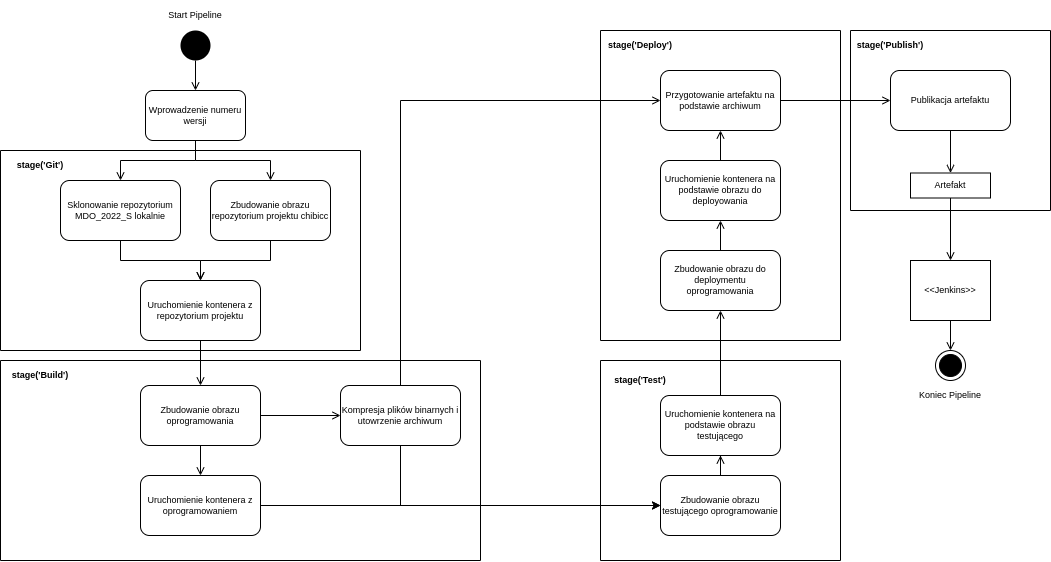

The diagram above was exported from draw.io. Its source (the exported page's mxGraphModel, read from the mxfile embedded in the PNG):
<mxGraphModel dx="2035" dy="616" grid="1" gridSize="10" guides="1" tooltips="1" connect="1" arrows="1" fold="1" page="1" pageScale="1" pageWidth="850" pageHeight="1100" math="0" shadow="0">
  <root>
    <mxCell id="0" />
    <mxCell id="1" parent="0" />
    <mxCell id="BZxyfkqfdq6VPemZ-_ld-40" value="" style="edgeStyle=orthogonalEdgeStyle;rounded=0;orthogonalLoop=1;jettySize=auto;html=1;fontSize=9;endArrow=open;endFill=0;" edge="1" parent="1" source="BZxyfkqfdq6VPemZ-_ld-35" target="BZxyfkqfdq6VPemZ-_ld-39">
      <mxGeometry relative="1" as="geometry" />
    </mxCell>
    <mxCell id="BZxyfkqfdq6VPemZ-_ld-35" value="" style="ellipse;fillColor=#000000;strokeColor=none;fontSize=9;" vertex="1" parent="1">
      <mxGeometry x="40" y="200" width="30" height="30" as="geometry" />
    </mxCell>
    <mxCell id="BZxyfkqfdq6VPemZ-_ld-36" value="Start Pipeline" style="text;html=1;strokeColor=none;fillColor=none;align=center;verticalAlign=middle;whiteSpace=wrap;rounded=0;fontSize=9;" vertex="1" parent="1">
      <mxGeometry x="25" y="170" width="60" height="30" as="geometry" />
    </mxCell>
    <mxCell id="BZxyfkqfdq6VPemZ-_ld-42" value="" style="edgeStyle=orthogonalEdgeStyle;rounded=0;orthogonalLoop=1;jettySize=auto;html=1;fontSize=9;endArrow=open;endFill=0;" edge="1" parent="1" source="BZxyfkqfdq6VPemZ-_ld-39" target="BZxyfkqfdq6VPemZ-_ld-41">
      <mxGeometry relative="1" as="geometry" />
    </mxCell>
    <mxCell id="BZxyfkqfdq6VPemZ-_ld-50" value="" style="edgeStyle=orthogonalEdgeStyle;rounded=0;orthogonalLoop=1;jettySize=auto;html=1;fontSize=9;endArrow=open;endFill=0;" edge="1" parent="1" source="BZxyfkqfdq6VPemZ-_ld-39" target="BZxyfkqfdq6VPemZ-_ld-43">
      <mxGeometry relative="1" as="geometry" />
    </mxCell>
    <mxCell id="BZxyfkqfdq6VPemZ-_ld-39" value="Wprowadzenie numeru wersji" style="rounded=1;whiteSpace=wrap;html=1;fontSize=9;" vertex="1" parent="1">
      <mxGeometry x="5" y="260" width="100" height="50" as="geometry" />
    </mxCell>
    <mxCell id="BZxyfkqfdq6VPemZ-_ld-46" value="" style="edgeStyle=orthogonalEdgeStyle;rounded=0;orthogonalLoop=1;jettySize=auto;html=1;fontSize=9;endArrow=open;endFill=0;" edge="1" parent="1" source="BZxyfkqfdq6VPemZ-_ld-41" target="BZxyfkqfdq6VPemZ-_ld-45">
      <mxGeometry relative="1" as="geometry" />
    </mxCell>
    <mxCell id="BZxyfkqfdq6VPemZ-_ld-41" value="Zbudowanie obrazu repozytorium projektu chibicc" style="whiteSpace=wrap;html=1;fontSize=9;rounded=1;" vertex="1" parent="1">
      <mxGeometry x="70" y="350" width="120" height="60" as="geometry" />
    </mxCell>
    <mxCell id="BZxyfkqfdq6VPemZ-_ld-51" value="" style="edgeStyle=orthogonalEdgeStyle;rounded=0;orthogonalLoop=1;jettySize=auto;html=1;fontSize=9;endArrow=open;endFill=0;" edge="1" parent="1" source="BZxyfkqfdq6VPemZ-_ld-43" target="BZxyfkqfdq6VPemZ-_ld-45">
      <mxGeometry relative="1" as="geometry" />
    </mxCell>
    <mxCell id="BZxyfkqfdq6VPemZ-_ld-43" value="Sklonowanie repozytorium MDO_2022_S lokalnie" style="whiteSpace=wrap;html=1;fontSize=9;rounded=1;" vertex="1" parent="1">
      <mxGeometry x="-80" y="350" width="120" height="60" as="geometry" />
    </mxCell>
    <mxCell id="BZxyfkqfdq6VPemZ-_ld-55" value="" style="edgeStyle=orthogonalEdgeStyle;rounded=0;orthogonalLoop=1;jettySize=auto;html=1;fontSize=9;endArrow=open;endFill=0;" edge="1" parent="1" source="BZxyfkqfdq6VPemZ-_ld-45" target="BZxyfkqfdq6VPemZ-_ld-54">
      <mxGeometry relative="1" as="geometry" />
    </mxCell>
    <mxCell id="BZxyfkqfdq6VPemZ-_ld-45" value="Uruchomienie kontenera z repozytorium projektu" style="whiteSpace=wrap;html=1;fontSize=9;rounded=1;" vertex="1" parent="1">
      <mxGeometry y="450" width="120" height="60" as="geometry" />
    </mxCell>
    <mxCell id="BZxyfkqfdq6VPemZ-_ld-52" value="" style="swimlane;startSize=0;fontSize=9;" vertex="1" parent="1">
      <mxGeometry x="-140" y="320" width="360" height="200" as="geometry" />
    </mxCell>
    <mxCell id="BZxyfkqfdq6VPemZ-_ld-53" value="&lt;b&gt;stage('Git')&lt;/b&gt;" style="text;html=1;strokeColor=none;fillColor=none;align=center;verticalAlign=middle;whiteSpace=wrap;rounded=0;fontSize=9;" vertex="1" parent="BZxyfkqfdq6VPemZ-_ld-52">
      <mxGeometry x="10" width="60" height="30" as="geometry" />
    </mxCell>
    <mxCell id="BZxyfkqfdq6VPemZ-_ld-62" value="" style="swimlane;startSize=0;fontSize=9;" vertex="1" parent="1">
      <mxGeometry x="-140" y="530" width="480" height="200" as="geometry" />
    </mxCell>
    <mxCell id="BZxyfkqfdq6VPemZ-_ld-63" value="&lt;b&gt;stage('Build')&lt;/b&gt;" style="text;html=1;strokeColor=none;fillColor=none;align=center;verticalAlign=middle;whiteSpace=wrap;rounded=0;fontSize=9;" vertex="1" parent="BZxyfkqfdq6VPemZ-_ld-62">
      <mxGeometry x="10" width="60" height="30" as="geometry" />
    </mxCell>
    <mxCell id="BZxyfkqfdq6VPemZ-_ld-83" value="" style="edgeStyle=orthogonalEdgeStyle;rounded=0;orthogonalLoop=1;jettySize=auto;html=1;fontSize=9;endArrow=open;endFill=0;" edge="1" parent="BZxyfkqfdq6VPemZ-_ld-62" source="BZxyfkqfdq6VPemZ-_ld-54" target="BZxyfkqfdq6VPemZ-_ld-82">
      <mxGeometry relative="1" as="geometry" />
    </mxCell>
    <mxCell id="BZxyfkqfdq6VPemZ-_ld-54" value="Zbudowanie obrazu oprogramowania" style="whiteSpace=wrap;html=1;fontSize=9;rounded=1;" vertex="1" parent="BZxyfkqfdq6VPemZ-_ld-62">
      <mxGeometry x="140" y="25" width="120" height="60" as="geometry" />
    </mxCell>
    <mxCell id="BZxyfkqfdq6VPemZ-_ld-56" value="Uruchomienie kontenera z oprogramowaniem" style="whiteSpace=wrap;html=1;fontSize=9;rounded=1;" vertex="1" parent="BZxyfkqfdq6VPemZ-_ld-62">
      <mxGeometry x="140" y="115" width="120" height="60" as="geometry" />
    </mxCell>
    <mxCell id="BZxyfkqfdq6VPemZ-_ld-57" value="" style="edgeStyle=orthogonalEdgeStyle;rounded=0;orthogonalLoop=1;jettySize=auto;html=1;fontSize=9;endArrow=open;endFill=0;" edge="1" parent="BZxyfkqfdq6VPemZ-_ld-62" source="BZxyfkqfdq6VPemZ-_ld-54" target="BZxyfkqfdq6VPemZ-_ld-56">
      <mxGeometry relative="1" as="geometry" />
    </mxCell>
    <mxCell id="BZxyfkqfdq6VPemZ-_ld-59" value="" style="edgeStyle=orthogonalEdgeStyle;rounded=0;orthogonalLoop=1;jettySize=auto;html=1;fontSize=9;endArrow=open;endFill=0;" edge="1" parent="BZxyfkqfdq6VPemZ-_ld-62" source="BZxyfkqfdq6VPemZ-_ld-56" target="BZxyfkqfdq6VPemZ-_ld-58">
      <mxGeometry relative="1" as="geometry" />
    </mxCell>
    <mxCell id="BZxyfkqfdq6VPemZ-_ld-82" value="Kompresja plików binarnych i utowrzenie archiwum" style="whiteSpace=wrap;html=1;fontSize=9;rounded=1;" vertex="1" parent="BZxyfkqfdq6VPemZ-_ld-62">
      <mxGeometry x="340" y="25" width="120" height="60" as="geometry" />
    </mxCell>
    <mxCell id="BZxyfkqfdq6VPemZ-_ld-74" value="" style="swimlane;startSize=0;fontSize=9;" vertex="1" parent="BZxyfkqfdq6VPemZ-_ld-62">
      <mxGeometry x="600" width="240" height="200" as="geometry" />
    </mxCell>
    <mxCell id="BZxyfkqfdq6VPemZ-_ld-75" value="&lt;b&gt;stage('Test')&lt;/b&gt;" style="text;html=1;strokeColor=none;fillColor=none;align=center;verticalAlign=middle;whiteSpace=wrap;rounded=0;fontSize=9;" vertex="1" parent="BZxyfkqfdq6VPemZ-_ld-74">
      <mxGeometry x="10" y="5" width="60" height="30" as="geometry" />
    </mxCell>
    <mxCell id="BZxyfkqfdq6VPemZ-_ld-60" value="Uruchomienie kontenera na podstawie obrazu testującego" style="whiteSpace=wrap;html=1;fontSize=9;rounded=1;" vertex="1" parent="BZxyfkqfdq6VPemZ-_ld-74">
      <mxGeometry x="60" y="35" width="120" height="60" as="geometry" />
    </mxCell>
    <mxCell id="BZxyfkqfdq6VPemZ-_ld-58" value="Zbudowanie obrazu testującego oprogramowanie" style="whiteSpace=wrap;html=1;fontSize=9;rounded=1;" vertex="1" parent="BZxyfkqfdq6VPemZ-_ld-74">
      <mxGeometry x="60" y="115" width="120" height="60" as="geometry" />
    </mxCell>
    <mxCell id="BZxyfkqfdq6VPemZ-_ld-61" value="" style="edgeStyle=orthogonalEdgeStyle;rounded=0;orthogonalLoop=1;jettySize=auto;html=1;fontSize=9;endArrow=open;endFill=0;" edge="1" parent="BZxyfkqfdq6VPemZ-_ld-74" source="BZxyfkqfdq6VPemZ-_ld-58" target="BZxyfkqfdq6VPemZ-_ld-60">
      <mxGeometry relative="1" as="geometry" />
    </mxCell>
    <mxCell id="BZxyfkqfdq6VPemZ-_ld-84" value="" style="endArrow=classic;html=1;rounded=0;fontSize=9;" edge="1" parent="BZxyfkqfdq6VPemZ-_ld-62" source="BZxyfkqfdq6VPemZ-_ld-82" target="BZxyfkqfdq6VPemZ-_ld-58">
      <mxGeometry width="50" height="50" relative="1" as="geometry">
        <mxPoint x="540" y="-50" as="sourcePoint" />
        <mxPoint x="590" y="-100" as="targetPoint" />
        <Array as="points">
          <mxPoint x="400" y="145" />
        </Array>
      </mxGeometry>
    </mxCell>
    <mxCell id="BZxyfkqfdq6VPemZ-_ld-77" value="" style="edgeStyle=orthogonalEdgeStyle;rounded=0;orthogonalLoop=1;jettySize=auto;html=1;fontSize=9;endArrow=open;endFill=0;" edge="1" parent="1" source="BZxyfkqfdq6VPemZ-_ld-60" target="BZxyfkqfdq6VPemZ-_ld-76">
      <mxGeometry relative="1" as="geometry" />
    </mxCell>
    <mxCell id="BZxyfkqfdq6VPemZ-_ld-85" style="edgeStyle=orthogonalEdgeStyle;rounded=0;orthogonalLoop=1;jettySize=auto;html=1;exitX=0.5;exitY=0;exitDx=0;exitDy=0;fontSize=9;endArrow=open;endFill=0;entryX=0;entryY=0.5;entryDx=0;entryDy=0;" edge="1" parent="1" source="BZxyfkqfdq6VPemZ-_ld-82" target="BZxyfkqfdq6VPemZ-_ld-80">
      <mxGeometry relative="1" as="geometry">
        <Array as="points">
          <mxPoint x="260" y="270" />
        </Array>
      </mxGeometry>
    </mxCell>
    <mxCell id="BZxyfkqfdq6VPemZ-_ld-87" value="" style="swimlane;startSize=0;fontSize=9;" vertex="1" parent="1">
      <mxGeometry x="460" y="200" width="240" height="310" as="geometry" />
    </mxCell>
    <mxCell id="BZxyfkqfdq6VPemZ-_ld-80" value="Przygotowanie artefaktu na podstawie archiwum" style="whiteSpace=wrap;html=1;fontSize=9;rounded=1;" vertex="1" parent="BZxyfkqfdq6VPemZ-_ld-87">
      <mxGeometry x="60" y="40" width="120" height="60" as="geometry" />
    </mxCell>
    <mxCell id="BZxyfkqfdq6VPemZ-_ld-78" value="Uruchomienie kontenera na podstawie obrazu do deployowania" style="whiteSpace=wrap;html=1;fontSize=9;rounded=1;" vertex="1" parent="BZxyfkqfdq6VPemZ-_ld-87">
      <mxGeometry x="60" y="130" width="120" height="60" as="geometry" />
    </mxCell>
    <mxCell id="BZxyfkqfdq6VPemZ-_ld-81" value="" style="edgeStyle=orthogonalEdgeStyle;rounded=0;orthogonalLoop=1;jettySize=auto;html=1;fontSize=9;endArrow=open;endFill=0;" edge="1" parent="BZxyfkqfdq6VPemZ-_ld-87" source="BZxyfkqfdq6VPemZ-_ld-78" target="BZxyfkqfdq6VPemZ-_ld-80">
      <mxGeometry relative="1" as="geometry" />
    </mxCell>
    <mxCell id="BZxyfkqfdq6VPemZ-_ld-76" value="Zbudowanie obrazu do deploymentu oprogramowania" style="whiteSpace=wrap;html=1;fontSize=9;rounded=1;" vertex="1" parent="BZxyfkqfdq6VPemZ-_ld-87">
      <mxGeometry x="60" y="220" width="120" height="60" as="geometry" />
    </mxCell>
    <mxCell id="BZxyfkqfdq6VPemZ-_ld-79" value="" style="edgeStyle=orthogonalEdgeStyle;rounded=0;orthogonalLoop=1;jettySize=auto;html=1;fontSize=9;endArrow=open;endFill=0;" edge="1" parent="BZxyfkqfdq6VPemZ-_ld-87" source="BZxyfkqfdq6VPemZ-_ld-76" target="BZxyfkqfdq6VPemZ-_ld-78">
      <mxGeometry relative="1" as="geometry" />
    </mxCell>
    <mxCell id="BZxyfkqfdq6VPemZ-_ld-89" value="&lt;b&gt;stage('Deploy')&lt;/b&gt;" style="text;html=1;strokeColor=none;fillColor=none;align=center;verticalAlign=middle;whiteSpace=wrap;rounded=0;fontSize=9;" vertex="1" parent="BZxyfkqfdq6VPemZ-_ld-87">
      <mxGeometry x="10" width="60" height="30" as="geometry" />
    </mxCell>
    <mxCell id="BZxyfkqfdq6VPemZ-_ld-96" value="" style="swimlane;startSize=0;fontSize=9;" vertex="1" parent="1">
      <mxGeometry x="710" y="200" width="200" height="180" as="geometry" />
    </mxCell>
    <mxCell id="BZxyfkqfdq6VPemZ-_ld-92" value="Artefakt" style="rounded=0;whiteSpace=wrap;html=1;fontSize=9;" vertex="1" parent="BZxyfkqfdq6VPemZ-_ld-96">
      <mxGeometry x="60" y="142.5" width="80" height="25" as="geometry" />
    </mxCell>
    <mxCell id="BZxyfkqfdq6VPemZ-_ld-90" value="Publikacja artefaktu" style="whiteSpace=wrap;html=1;fontSize=9;rounded=1;" vertex="1" parent="BZxyfkqfdq6VPemZ-_ld-96">
      <mxGeometry x="40" y="40" width="120" height="60" as="geometry" />
    </mxCell>
    <mxCell id="BZxyfkqfdq6VPemZ-_ld-93" value="" style="edgeStyle=orthogonalEdgeStyle;rounded=0;orthogonalLoop=1;jettySize=auto;html=1;fontSize=9;endArrow=open;endFill=0;" edge="1" parent="BZxyfkqfdq6VPemZ-_ld-96" source="BZxyfkqfdq6VPemZ-_ld-90" target="BZxyfkqfdq6VPemZ-_ld-92">
      <mxGeometry relative="1" as="geometry" />
    </mxCell>
    <mxCell id="BZxyfkqfdq6VPemZ-_ld-98" value="&lt;b&gt;stage('Publish')&lt;/b&gt;" style="text;html=1;strokeColor=none;fillColor=none;align=center;verticalAlign=middle;whiteSpace=wrap;rounded=0;fontSize=9;" vertex="1" parent="BZxyfkqfdq6VPemZ-_ld-96">
      <mxGeometry x="10" width="60" height="30" as="geometry" />
    </mxCell>
    <mxCell id="BZxyfkqfdq6VPemZ-_ld-91" value="" style="edgeStyle=orthogonalEdgeStyle;rounded=0;orthogonalLoop=1;jettySize=auto;html=1;fontSize=9;endArrow=open;endFill=0;" edge="1" parent="1" source="BZxyfkqfdq6VPemZ-_ld-80" target="BZxyfkqfdq6VPemZ-_ld-90">
      <mxGeometry relative="1" as="geometry" />
    </mxCell>
    <mxCell id="BZxyfkqfdq6VPemZ-_ld-100" value="" style="edgeStyle=orthogonalEdgeStyle;rounded=0;orthogonalLoop=1;jettySize=auto;html=1;fontSize=9;endArrow=open;endFill=0;" edge="1" parent="1" source="BZxyfkqfdq6VPemZ-_ld-94" target="BZxyfkqfdq6VPemZ-_ld-99">
      <mxGeometry relative="1" as="geometry" />
    </mxCell>
    <mxCell id="BZxyfkqfdq6VPemZ-_ld-94" value="&amp;lt;&amp;lt;Jenkins&amp;gt;&amp;gt;&lt;br&gt;" style="whiteSpace=wrap;html=1;fontSize=9;rounded=0;" vertex="1" parent="1">
      <mxGeometry x="770" y="430" width="80" height="60" as="geometry" />
    </mxCell>
    <mxCell id="BZxyfkqfdq6VPemZ-_ld-95" value="" style="edgeStyle=orthogonalEdgeStyle;rounded=0;orthogonalLoop=1;jettySize=auto;html=1;fontSize=9;endArrow=open;endFill=0;" edge="1" parent="1" source="BZxyfkqfdq6VPemZ-_ld-92" target="BZxyfkqfdq6VPemZ-_ld-94">
      <mxGeometry relative="1" as="geometry" />
    </mxCell>
    <mxCell id="BZxyfkqfdq6VPemZ-_ld-99" value="" style="ellipse;html=1;shape=endState;fillColor=#000000;strokeColor=#000000;fontSize=9;" vertex="1" parent="1">
      <mxGeometry x="795" y="520" width="30" height="30" as="geometry" />
    </mxCell>
    <mxCell id="BZxyfkqfdq6VPemZ-_ld-101" value="Koniec Pipeline" style="text;html=1;strokeColor=none;fillColor=none;align=center;verticalAlign=middle;whiteSpace=wrap;rounded=0;fontSize=9;" vertex="1" parent="1">
      <mxGeometry x="775" y="550" width="70" height="30" as="geometry" />
    </mxCell>
  </root>
</mxGraphModel>